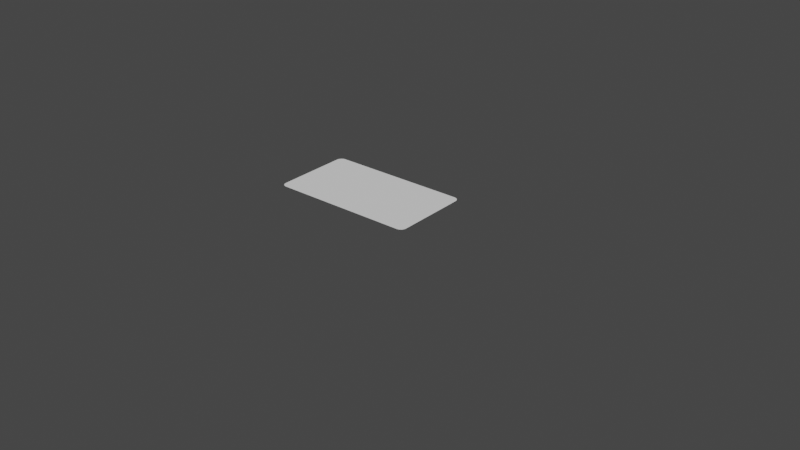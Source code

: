 # Source: panel-anim-2.blend  (saved by Blender 3.4.6; exported with 4.5.12 LTS)
import bpy
from mathutils import Matrix  # noqa: F401  (used for matrix-valued properties, if any)

bpy.ops.wm.read_factory_settings(use_empty=True)
scene = bpy.context.scene
scene.name = 'Scene'

# ---- collections
col_collection = bpy.data.collections.new('Collection'); scene.collection.children.link(col_collection)
col_collection_2 = bpy.data.collections.new('Collection 2'); scene.collection.children.link(col_collection_2)

# ---- world
world_world = bpy.data.worlds.new('World'); scene.world = world_world
world_world.use_nodes = True; world_world.node_tree.nodes.clear()
_N = world_world.node_tree.nodes; _L = world_world.node_tree.links
n0 = _N.new('ShaderNodeOutputWorld'); n0.name = 'World Output'; n0.location = (300, 300)
n1 = _N.new('ShaderNodeBackground'); n1.name = 'Background'; n1.location = (10, 300)
n1.inputs[0].default_value = (0.05088, 0.05088, 0.05088, 1.0)
_L.new(n1.outputs[0], n0.inputs[0])
n0.is_active_output = True
world_world.color = (0.05088, 0.05088, 0.05088)
world_world.use_sun_shadow = False
world_world.sun_shadow_jitter_overblur = 0.0
world_world.light_settings.distance = 1.0

# ---- meshes
me_plane_007 = bpy.data.meshes.new('Plane.007')
me_plane_007.from_pydata([(-0.8, 0.3682, 0.0), (-0.8, 0.2864, 0.0), (-0.8, 0.2045, 0.0), (-0.8, 0.1227, 0.0), (-0.8, 0.04091, 0.0), (-0.8, -0.04091, 0.0), (-0.8, -0.1227, 0.0), (-0.8, -0.2045, 0.0), (-0.8, -0.2864, 0.0), (-0.8, -0.3682, 0.0), (-0.6545, -0.45, 0.0), (-0.5091, -0.45, 0.0), (-0.3636, -0.45, 0.0), (-0.2182, -0.45, 0.0), (-0.07273, -0.45, 0.0), (0.07273, -0.45, 0.0), (0.2182, -0.45, 0.0), (0.3636, -0.45, 0.0), (0.5091, -0.45, 0.0), (0.6545, -0.45, 0.0), (0.8, -0.3682, 0.0), (0.8, -0.2864, 0.0), (0.8, -0.2045, 0.0), (0.8, -0.1227, 0.0), (0.8, -0.04091, 0.0), (0.8, 0.04091, 0.0), (0.8, 0.1227, 0.0), (0.8, 0.2045, 0.0), (0.8, 0.2864, 0.0), (0.8, 0.3682, 0.0), (0.6545, 0.45, 0.0), (0.5091, 0.45, 0.0), (0.3636, 0.45, 0.0), (0.2182, 0.45, 0.0), (0.07273, 0.45, 0.0), (-0.07273, 0.45, 0.0), (-0.2182, 0.45, 0.0), (-0.3636, 0.45, 0.0), (-0.5091, 0.45, 0.0), (-0.6545, 0.45, 0.0), (-0.6545, -0.3682, 0.0), (-0.6545, -0.2864, 0.0), (-0.6545, -0.2045, 0.0), (-0.6545, -0.1227, 0.0), (-0.6545, -0.04091, 0.0), (-0.6545, 0.04091, 0.0), (-0.6545, 0.1227, 0.0), (-0.6545, 0.2045, 0.0), (-0.6545, 0.2864, 0.0), (-0.6545, 0.3682, 0.0), (-0.5091, -0.3682, 0.0), (-0.5091, -0.2864, 0.0), (-0.5091, -0.2045, 0.0), (-0.5091, -0.1227, 0.0), (-0.5091, -0.04091, 0.0), (-0.5091, 0.04091, 0.0), (-0.5091, 0.1227, 0.0), (-0.5091, 0.2045, 0.0), (-0.5091, 0.2864, 0.0), (-0.5091, 0.3682, 0.0), (-0.3636, -0.3682, 0.0), (-0.3636, -0.2864, 0.0), (-0.3636, -0.2045, 0.0), (-0.3636, -0.1227, 0.0), (-0.3636, -0.04091, 0.0), (-0.3636, 0.04091, 0.0), (-0.3636, 0.1227, 0.0), (-0.3636, 0.2045, 0.0), (-0.3636, 0.2864, 0.0), (-0.3636, 0.3682, 0.0), (-0.2182, -0.3682, 0.0), (-0.2182, -0.2864, 0.0), (-0.2182, -0.2045, 0.0), (-0.2182, -0.1227, 0.0), (-0.2182, -0.04091, 0.0), (-0.2182, 0.04091, 0.0), (-0.2182, 0.1227, 0.0), (-0.2182, 0.2045, 0.0), (-0.2182, 0.2864, 0.0), (-0.2182, 0.3682, 0.0), (-0.07273, -0.3682, 0.0), (-0.07273, -0.2864, 0.0), (-0.07273, -0.2045, 0.0), (-0.07273, -0.1227, 0.0), (-0.07273, -0.04091, 0.0), (-0.07273, 0.04091, 0.0), (-0.07273, 0.1227, 0.0), (-0.07273, 0.2045, 0.0), (-0.07273, 0.2864, 0.0), (-0.07273, 0.3682, 0.0), (0.07273, -0.3682, 0.0), (0.07273, -0.2864, 0.0), (0.07273, -0.2045, 0.0), (0.07273, -0.1227, 0.0), (0.07273, -0.04091, 0.0), (0.07273, 0.04091, 0.0), (0.07273, 0.1227, 0.0), (0.07273, 0.2045, 0.0), (0.07273, 0.2864, 0.0), (0.07273, 0.3682, 0.0), (0.2182, -0.3682, 0.0), (0.2182, -0.2864, 0.0), (0.2182, -0.2045, 0.0), (0.2182, -0.1227, 0.0), (0.2182, -0.04091, 0.0), (0.2182, 0.04091, 0.0), (0.2182, 0.1227, 0.0), (0.2182, 0.2045, 0.0), (0.2182, 0.2864, 0.0), (0.2182, 0.3682, 0.0), (0.3636, -0.3682, 0.0), (0.3636, -0.2864, 0.0), (0.3636, -0.2045, 0.0), (0.3636, -0.1227, 0.0), (0.3636, -0.04091, 0.0), (0.3636, 0.04091, 0.0), (0.3636, 0.1227, 0.0), (0.3636, 0.2045, 0.0), (0.3636, 0.2864, 0.0), (0.3636, 0.3682, 0.0), (0.5091, -0.3682, 0.0), (0.5091, -0.2864, 0.0), (0.5091, -0.2045, 0.0), (0.5091, -0.1227, 0.0), (0.5091, -0.04091, 0.0), (0.5091, 0.04091, 0.0), (0.5091, 0.1227, 0.0), (0.5091, 0.2045, 0.0), (0.5091, 0.2864, 0.0), (0.5091, 0.3682, 0.0), (0.6545, -0.3682, 0.0), (0.6545, -0.2864, 0.0), (0.6545, -0.2045, 0.0), (0.6545, -0.1227, 0.0), (0.6545, -0.04091, 0.0), (0.6545, 0.04091, 0.0), (0.6545, 0.1227, 0.0), (0.6545, 0.2045, 0.0), (0.6545, 0.2864, 0.0), (0.6545, 0.3682, 0.0), (-0.7357, -0.45, 0.0), (-0.8, -0.3857, 0.0), (-0.7458, -0.4492, 0.0), (-0.7556, -0.4469, 0.0), (-0.7649, -0.443, 0.0), (-0.7735, -0.4377, 0.0), (-0.7812, -0.4312, 0.0), (-0.7877, -0.4235, 0.0), (-0.793, -0.4149, 0.0), (-0.7969, -0.4056, 0.0), (-0.7992, -0.3958, 0.0), (0.8, -0.3857, 0.0), (0.7357, -0.45, 0.0), (0.7992, -0.3958, 0.0), (0.7969, -0.4056, 0.0), (0.793, -0.4149, 0.0), (0.7877, -0.4235, 0.0), (0.7812, -0.4312, 0.0), (0.7735, -0.4377, 0.0), (0.7649, -0.443, 0.0), (0.7556, -0.4469, 0.0), (0.7458, -0.4492, 0.0), (-0.8, 0.3857, 0.0), (-0.7357, 0.45, 0.0), (-0.7992, 0.3958, 0.0), (-0.7969, 0.4056, 0.0), (-0.793, 0.4149, 0.0), (-0.7877, 0.4235, 0.0), (-0.7812, 0.4312, 0.0), (-0.7735, 0.4377, 0.0), (-0.7649, 0.443, 0.0), (-0.7556, 0.4469, 0.0), (-0.7458, 0.4492, 0.0), (0.7357, 0.45, 0.0), (0.8, 0.3857, 0.0), (0.7458, 0.4492, 0.0), (0.7556, 0.4469, 0.0), (0.7649, 0.443, 0.0), (0.7735, 0.4377, 0.0), (0.7812, 0.4312, 0.0), (0.7877, 0.4235, 0.0), (0.793, 0.4149, 0.0), (0.7969, 0.4056, 0.0), (0.7992, 0.3958, 0.0)], [], [(139, 29, 174, 183, 182, 181, 180, 179, 178, 177, 176, 175, 173, 30), (49, 59, 38, 39), (59, 69, 37, 38), (69, 79, 36, 37), (79, 89, 35, 36), (89, 99, 34, 35), (99, 109, 33, 34), (109, 119, 32, 33), (119, 129, 31, 32), (129, 139, 30, 31), (19, 152, 161, 160, 159, 158, 157, 156, 155, 154, 153, 151, 20, 130), (9, 40, 41, 8), (8, 41, 42, 7), (7, 42, 43, 6), (6, 43, 44, 5), (5, 44, 45, 4), (4, 45, 46, 3), (3, 46, 47, 2), (2, 47, 48, 1), (1, 48, 49, 0), (10, 11, 50, 40), (40, 50, 51, 41), (41, 51, 52, 42), (42, 52, 53, 43), (43, 53, 54, 44), (44, 54, 55, 45), (45, 55, 56, 46), (46, 56, 57, 47), (47, 57, 58, 48), (48, 58, 59, 49), (11, 12, 60, 50), (50, 60, 61, 51), (51, 61, 62, 52), (52, 62, 63, 53), (53, 63, 64, 54), (54, 64, 65, 55), (55, 65, 66, 56), (56, 66, 67, 57), (57, 67, 68, 58), (58, 68, 69, 59), (12, 13, 70, 60), (60, 70, 71, 61), (61, 71, 72, 62), (62, 72, 73, 63), (63, 73, 74, 64), (64, 74, 75, 65), (65, 75, 76, 66), (66, 76, 77, 67), (67, 77, 78, 68), (68, 78, 79, 69), (13, 14, 80, 70), (70, 80, 81, 71), (71, 81, 82, 72), (72, 82, 83, 73), (73, 83, 84, 74), (74, 84, 85, 75), (75, 85, 86, 76), (76, 86, 87, 77), (77, 87, 88, 78), (78, 88, 89, 79), (14, 15, 90, 80), (80, 90, 91, 81), (81, 91, 92, 82), (82, 92, 93, 83), (83, 93, 94, 84), (84, 94, 95, 85), (85, 95, 96, 86), (86, 96, 97, 87), (87, 97, 98, 88), (88, 98, 99, 89), (15, 16, 100, 90), (90, 100, 101, 91), (91, 101, 102, 92), (92, 102, 103, 93), (93, 103, 104, 94), (94, 104, 105, 95), (95, 105, 106, 96), (96, 106, 107, 97), (97, 107, 108, 98), (98, 108, 109, 99), (16, 17, 110, 100), (100, 110, 111, 101), (101, 111, 112, 102), (102, 112, 113, 103), (103, 113, 114, 104), (104, 114, 115, 105), (105, 115, 116, 106), (106, 116, 117, 107), (107, 117, 118, 108), (108, 118, 119, 109), (17, 18, 120, 110), (110, 120, 121, 111), (111, 121, 122, 112), (112, 122, 123, 113), (113, 123, 124, 114), (114, 124, 125, 115), (115, 125, 126, 116), (116, 126, 127, 117), (117, 127, 128, 118), (118, 128, 129, 119), (18, 19, 130, 120), (120, 130, 131, 121), (121, 131, 132, 122), (122, 132, 133, 123), (123, 133, 134, 124), (124, 134, 135, 125), (125, 135, 136, 126), (126, 136, 137, 127), (127, 137, 138, 128), (128, 138, 139, 129), (0, 49, 39, 163, 172, 171, 170, 169, 168, 167, 166, 165, 164, 162), (130, 20, 21, 131), (131, 21, 22, 132), (132, 22, 23, 133), (133, 23, 24, 134), (134, 24, 25, 135), (135, 25, 26, 136), (136, 26, 27, 137), (137, 27, 28, 138), (138, 28, 29, 139), (141, 150, 149, 148, 147, 146, 145, 144, 143, 142, 140, 10, 40, 9)])
_uv = me_plane_007.uv_layers.new(name='UVMap')
_uv.uv.foreach_set('vector', [0.9091, 0.9091, 1.0, 0.9091, 1.0, 0.9286, 0.9995, 0.9397, 0.998, 0.9506, 0.9956, 0.961, 0.9923, 0.9706, 0.9882, 0.9791, 0.9834, 0.9864, 0.9781, 0.9922, 0.9722, 0.9965, 0.9661, 0.9991, 0.9598, 1.0, 0.9091, 1.0, 0.09091, 0.9091, 0.1818, 0.9091, 0.1818, 1.0, 0.09091, 1.0, 0.1818, 0.9091, 0.2727, 0.9091, 0.2727, 1.0, 0.1818, 1.0, 0.2727, 0.9091, 0.3636, 0.9091, 0.3636, 1.0, 0.2727, 1.0, 0.3636, 0.9091, 0.4545, 0.9091, 0.4545, 1.0, 0.3636, 1.0, 0.4545, 0.9091, 0.5455, 0.9091, 0.5455, 1.0, 0.4545, 1.0, 0.5455, 0.9091, 0.6364, 0.9091, 0.6364, 1.0, 0.5455, 1.0, 0.6364, 0.9091, 0.7273, 0.9091, 0.7273, 1.0, 0.6364, 1.0, 0.7273, 0.9091, 0.8182, 0.9091, 0.8182, 1.0, 0.7273, 1.0, 0.8182, 0.9091, 0.9091, 0.9091, 0.9091, 1.0, 0.8182, 1.0, 0.9091, 0.0, 0.9598, 0.0, 0.9661, 0.0008794, 0.9722, 0.003496, 0.9781, 0.007785, 0.9834, 0.01364, 0.9882, 0.02092, 0.9923, 0.02944, 0.9956, 0.039, 0.998, 0.04935, 0.9995, 0.06025, 1.0, 0.07142, 1.0, 0.09091, 0.9091, 0.09091, 0.0, 0.09091, 0.09091, 0.09091, 0.09091, 0.1818, 0.0, 0.1818, 0.0, 0.1818, 0.09091, 0.1818, 0.09091, 0.2727, 0.0, 0.2727, 0.0, 0.2727, 0.09091, 0.2727, 0.09091, 0.3636, 0.0, 0.3636, 0.0, 0.3636, 0.09091, 0.3636, 0.09091, 0.4545, 0.0, 0.4545, 0.0, 0.4545, 0.09091, 0.4545, 0.09091, 0.5455, 0.0, 0.5455, 0.0, 0.5455, 0.09091, 0.5455, 0.09091, 0.6364, 0.0, 0.6364, 0.0, 0.6364, 0.09091, 0.6364, 0.09091, 0.7273, 0.0, 0.7273, 0.0, 0.7273, 0.09091, 0.7273, 0.09091, 0.8182, 0.0, 0.8182, 0.0, 0.8182, 0.09091, 0.8182, 0.09091, 0.9091, 0.0, 0.9091, 0.09091, 0.0, 0.1818, 0.0, 0.1818, 0.09091, 0.09091, 0.09091, 0.09091, 0.09091, 0.1818, 0.09091, 0.1818, 0.1818, 0.09091, 0.1818, 0.09091, 0.1818, 0.1818, 0.1818, 0.1818, 0.2727, 0.09091, 0.2727, 0.09091, 0.2727, 0.1818, 0.2727, 0.1818, 0.3636, 0.09091, 0.3636, 0.09091, 0.3636, 0.1818, 0.3636, 0.1818, 0.4545, 0.09091, 0.4545, 0.09091, 0.4545, 0.1818, 0.4545, 0.1818, 0.5455, 0.09091, 0.5455, 0.09091, 0.5455, 0.1818, 0.5455, 0.1818, 0.6364, 0.09091, 0.6364, 0.09091, 0.6364, 0.1818, 0.6364, 0.1818, 0.7273, 0.09091, 0.7273, 0.09091, 0.7273, 0.1818, 0.7273, 0.1818, 0.8182, 0.09091, 0.8182, 0.09091, 0.8182, 0.1818, 0.8182, 0.1818, 0.9091, 0.09091, 0.9091, 0.1818, 0.0, 0.2727, 0.0, 0.2727, 0.09091, 0.1818, 0.09091, 0.1818, 0.09091, 0.2727, 0.09091, 0.2727, 0.1818, 0.1818, 0.1818, 0.1818, 0.1818, 0.2727, 0.1818, 0.2727, 0.2727, 0.1818, 0.2727, 0.1818, 0.2727, 0.2727, 0.2727, 0.2727, 0.3636, 0.1818, 0.3636, 0.1818, 0.3636, 0.2727, 0.3636, 0.2727, 0.4545, 0.1818, 0.4545, 0.1818, 0.4545, 0.2727, 0.4545, 0.2727, 0.5455, 0.1818, 0.5455, 0.1818, 0.5455, 0.2727, 0.5455, 0.2727, 0.6364, 0.1818, 0.6364, 0.1818, 0.6364, 0.2727, 0.6364, 0.2727, 0.7273, 0.1818, 0.7273, 0.1818, 0.7273, 0.2727, 0.7273, 0.2727, 0.8182, 0.1818, 0.8182, 0.1818, 0.8182, 0.2727, 0.8182, 0.2727, 0.9091, 0.1818, 0.9091, 0.2727, 0.0, 0.3636, 0.0, 0.3636, 0.09091, 0.2727, 0.09091, 0.2727, 0.09091, 0.3636, 0.09091, 0.3636, 0.1818, 0.2727, 0.1818, 0.2727, 0.1818, 0.3636, 0.1818, 0.3636, 0.2727, 0.2727, 0.2727, 0.2727, 0.2727, 0.3636, 0.2727, 0.3636, 0.3636, 0.2727, 0.3636, 0.2727, 0.3636, 0.3636, 0.3636, 0.3636, 0.4545, 0.2727, 0.4545, 0.2727, 0.4545, 0.3636, 0.4545, 0.3636, 0.5455, 0.2727, 0.5455, 0.2727, 0.5455, 0.3636, 0.5455, 0.3636, 0.6364, 0.2727, 0.6364, 0.2727, 0.6364, 0.3636, 0.6364, 0.3636, 0.7273, 0.2727, 0.7273, 0.2727, 0.7273, 0.3636, 0.7273, 0.3636, 0.8182, 0.2727, 0.8182, 0.2727, 0.8182, 0.3636, 0.8182, 0.3636, 0.9091, 0.2727, 0.9091, 0.3636, 0.0, 0.4545, 0.0, 0.4545, 0.09091, 0.3636, 0.09091, 0.3636, 0.09091, 0.4545, 0.09091, 0.4545, 0.1818, 0.3636, 0.1818, 0.3636, 0.1818, 0.4545, 0.1818, 0.4545, 0.2727, 0.3636, 0.2727, 0.3636, 0.2727, 0.4545, 0.2727, 0.4545, 0.3636, 0.3636, 0.3636, 0.3636, 0.3636, 0.4545, 0.3636, 0.4545, 0.4545, 0.3636, 0.4545, 0.3636, 0.4545, 0.4545, 0.4545, 0.4545, 0.5455, 0.3636, 0.5455, 0.3636, 0.5455, 0.4545, 0.5455, 0.4545, 0.6364, 0.3636, 0.6364, 0.3636, 0.6364, 0.4545, 0.6364, 0.4545, 0.7273, 0.3636, 0.7273, 0.3636, 0.7273, 0.4545, 0.7273, 0.4545, 0.8182, 0.3636, 0.8182, 0.3636, 0.8182, 0.4545, 0.8182, 0.4545, 0.9091, 0.3636, 0.9091, 0.4545, 0.0, 0.5455, 0.0, 0.5455, 0.09091, 0.4545, 0.09091, 0.4545, 0.09091, 0.5455, 0.09091, 0.5455, 0.1818, 0.4545, 0.1818, 0.4545, 0.1818, 0.5455, 0.1818, 0.5455, 0.2727, 0.4545, 0.2727, 0.4545, 0.2727, 0.5455, 0.2727, 0.5455, 0.3636, 0.4545, 0.3636, 0.4545, 0.3636, 0.5455, 0.3636, 0.5455, 0.4545, 0.4545, 0.4545, 0.4545, 0.4545, 0.5455, 0.4545, 0.5455, 0.5455, 0.4545, 0.5455, 0.4545, 0.5455, 0.5455, 0.5455, 0.5455, 0.6364, 0.4545, 0.6364, 0.4545, 0.6364, 0.5455, 0.6364, 0.5455, 0.7273, 0.4545, 0.7273, 0.4545, 0.7273, 0.5455, 0.7273, 0.5455, 0.8182, 0.4545, 0.8182, 0.4545, 0.8182, 0.5455, 0.8182, 0.5455, 0.9091, 0.4545, 0.9091, 0.5455, 0.0, 0.6364, 0.0, 0.6364, 0.09091, 0.5455, 0.09091, 0.5455, 0.09091, 0.6364, 0.09091, 0.6364, 0.1818, 0.5455, 0.1818, 0.5455, 0.1818, 0.6364, 0.1818, 0.6364, 0.2727, 0.5455, 0.2727, 0.5455, 0.2727, 0.6364, 0.2727, 0.6364, 0.3636, 0.5455, 0.3636, 0.5455, 0.3636, 0.6364, 0.3636, 0.6364, 0.4545, 0.5455, 0.4545, 0.5455, 0.4545, 0.6364, 0.4545, 0.6364, 0.5455, 0.5455, 0.5455, 0.5455, 0.5455, 0.6364, 0.5455, 0.6364, 0.6364, 0.5455, 0.6364, 0.5455, 0.6364, 0.6364, 0.6364, 0.6364, 0.7273, 0.5455, 0.7273, 0.5455, 0.7273, 0.6364, 0.7273, 0.6364, 0.8182, 0.5455, 0.8182, 0.5455, 0.8182, 0.6364, 0.8182, 0.6364, 0.9091, 0.5455, 0.9091, 0.6364, 0.0, 0.7273, 0.0, 0.7273, 0.09091, 0.6364, 0.09091, 0.6364, 0.09091, 0.7273, 0.09091, 0.7273, 0.1818, 0.6364, 0.1818, 0.6364, 0.1818, 0.7273, 0.1818, 0.7273, 0.2727, 0.6364, 0.2727, 0.6364, 0.2727, 0.7273, 0.2727, 0.7273, 0.3636, 0.6364, 0.3636, 0.6364, 0.3636, 0.7273, 0.3636, 0.7273, 0.4545, 0.6364, 0.4545, 0.6364, 0.4545, 0.7273, 0.4545, 0.7273, 0.5455, 0.6364, 0.5455, 0.6364, 0.5455, 0.7273, 0.5455, 0.7273, 0.6364, 0.6364, 0.6364, 0.6364, 0.6364, 0.7273, 0.6364, 0.7273, 0.7273, 0.6364, 0.7273, 0.6364, 0.7273, 0.7273, 0.7273, 0.7273, 0.8182, 0.6364, 0.8182, 0.6364, 0.8182, 0.7273, 0.8182, 0.7273, 0.9091, 0.6364, 0.9091, 0.7273, 0.0, 0.8182, 0.0, 0.8182, 0.09091, 0.7273, 0.09091, 0.7273, 0.09091, 0.8182, 0.09091, 0.8182, 0.1818, 0.7273, 0.1818, 0.7273, 0.1818, 0.8182, 0.1818, 0.8182, 0.2727, 0.7273, 0.2727, 0.7273, 0.2727, 0.8182, 0.2727, 0.8182, 0.3636, 0.7273, 0.3636, 0.7273, 0.3636, 0.8182, 0.3636, 0.8182, 0.4545, 0.7273, 0.4545, 0.7273, 0.4545, 0.8182, 0.4545, 0.8182, 0.5455, 0.7273, 0.5455, 0.7273, 0.5455, 0.8182, 0.5455, 0.8182, 0.6364, 0.7273, 0.6364, 0.7273, 0.6364, 0.8182, 0.6364, 0.8182, 0.7273, 0.7273, 0.7273, 0.7273, 0.7273, 0.8182, 0.7273, 0.8182, 0.8182, 0.7273, 0.8182, 0.7273, 0.8182, 0.8182, 0.8182, 0.8182, 0.9091, 0.7273, 0.9091, 0.8182, 0.0, 0.9091, 0.0, 0.9091, 0.09091, 0.8182, 0.09091, 0.8182, 0.09091, 0.9091, 0.09091, 0.9091, 0.1818, 0.8182, 0.1818, 0.8182, 0.1818, 0.9091, 0.1818, 0.9091, 0.2727, 0.8182, 0.2727, 0.8182, 0.2727, 0.9091, 0.2727, 0.9091, 0.3636, 0.8182, 0.3636, 0.8182, 0.3636, 0.9091, 0.3636, 0.9091, 0.4545, 0.8182, 0.4545, 0.8182, 0.4545, 0.9091, 0.4545, 0.9091, 0.5455, 0.8182, 0.5455, 0.8182, 0.5455, 0.9091, 0.5455, 0.9091, 0.6364, 0.8182, 0.6364, 0.8182, 0.6364, 0.9091, 0.6364, 0.9091, 0.7273, 0.8182, 0.7273, 0.8182, 0.7273, 0.9091, 0.7273, 0.9091, 0.8182, 0.8182, 0.8182, 0.8182, 0.8182, 0.9091, 0.8182, 0.9091, 0.9091, 0.8182, 0.9091, 0.0, 0.9091, 0.09091, 0.9091, 0.09091, 1.0, 0.04018, 1.0, 0.03389, 0.9991, 0.02776, 0.9965, 0.02194, 0.9922, 0.01656, 0.9864, 0.01177, 0.9791, 0.007673, 0.9706, 0.004379, 0.961, 0.001966, 0.9506, 0.0004947, 0.9397, 0.0, 0.9286, 0.9091, 0.09091, 1.0, 0.09091, 1.0, 0.1818, 0.9091, 0.1818, 0.9091, 0.1818, 1.0, 0.1818, 1.0, 0.2727, 0.9091, 0.2727, 0.9091, 0.2727, 1.0, 0.2727, 1.0, 0.3636, 0.9091, 0.3636, 0.9091, 0.3636, 1.0, 0.3636, 1.0, 0.4545, 0.9091, 0.4545, 0.9091, 0.4545, 1.0, 0.4545, 1.0, 0.5455, 0.9091, 0.5455, 0.9091, 0.5455, 1.0, 0.5455, 1.0, 0.6364, 0.9091, 0.6364, 0.9091, 0.6364, 1.0, 0.6364, 1.0, 0.7273, 0.9091, 0.7273, 0.9091, 0.7273, 1.0, 0.7273, 1.0, 0.8182, 0.9091, 0.8182, 0.9091, 0.8182, 1.0, 0.8182, 1.0, 0.9091, 0.9091, 0.9091, 0.0, 0.07142, 0.0004947, 0.06025, 0.001966, 0.04935, 0.004379, 0.039, 0.007673, 0.02944, 0.01177, 0.02092, 0.01656, 0.01364, 0.02194, 0.007785, 0.02776, 0.003496, 0.03389, 0.0008794, 0.04018, 0.0, 0.09091, 0.0, 0.09091, 0.09091, 0.0, 0.09091])
me_plane_007.update()
me_plane_001 = bpy.data.meshes.new('Plane.001')
me_plane_001.from_pydata([(-0.8, 0.3682, 0.0), (-0.8, 0.2864, 0.0), (-0.8, 0.2045, 0.0), (-0.8, 0.1227, 0.0), (-0.8, 0.04091, 0.0), (-0.8, -0.04091, 0.0), (-0.8, -0.1227, 0.0), (-0.8, -0.2045, 0.0), (-0.8, -0.2864, 0.0), (-0.8, -0.3682, 0.0), (-0.6545, -0.45, 0.0), (-0.5091, -0.45, 0.0), (-0.3636, -0.45, 0.0), (-0.2182, -0.45, 0.0), (-0.07273, -0.45, 0.0), (0.07273, -0.45, 0.0), (0.2182, -0.45, 0.0), (0.3636, -0.45, 0.0), (0.5091, -0.45, 0.0), (0.6545, -0.45, 0.0), (0.8, -0.3682, 0.0), (0.8, -0.2864, 0.0), (0.8, -0.2045, 0.0), (0.8, -0.1227, 0.0), (0.8, -0.04091, 0.0), (0.8, 0.04091, 0.0), (0.8, 0.1227, 0.0), (0.8, 0.2045, 0.0), (0.8, 0.2864, 0.0), (0.8, 0.3682, 0.0), (0.6545, 0.45, 0.0), (0.5091, 0.45, 0.0), (0.3636, 0.45, 0.0), (0.2182, 0.45, 0.0), (0.07273, 0.45, 0.0), (-0.07273, 0.45, 0.0), (-0.2182, 0.45, 0.0), (-0.3636, 0.45, 0.0), (-0.5091, 0.45, 0.0), (-0.6545, 0.45, 0.0), (-0.6545, -0.3682, 0.0), (-0.6545, -0.2864, 0.0), (-0.6545, -0.2045, 0.0), (-0.6545, -0.1227, 0.0), (-0.6545, -0.04091, 0.0), (-0.6545, 0.04091, 0.0), (-0.6545, 0.1227, 0.0), (-0.6545, 0.2045, 0.0), (-0.6545, 0.2864, 0.0), (-0.6545, 0.3682, 0.0), (-0.5091, -0.3682, 0.0), (-0.5091, -0.2864, 0.0), (-0.5091, -0.2045, 0.0), (-0.5091, -0.1227, 0.0), (-0.5091, -0.04091, 0.0), (-0.5091, 0.04091, 0.0), (-0.5091, 0.1227, 0.0), (-0.5091, 0.2045, 0.0), (-0.5091, 0.2864, 0.0), (-0.5091, 0.3682, 0.0), (-0.3636, -0.3682, 0.0), (-0.3636, -0.2864, 0.0), (-0.3636, -0.2045, 0.0), (-0.3636, -0.1227, 0.0), (-0.3636, -0.04091, 0.0), (-0.3636, 0.04091, 0.0), (-0.3636, 0.1227, 0.0), (-0.3636, 0.2045, 0.0), (-0.3636, 0.2864, 0.0), (-0.3636, 0.3682, 0.0), (-0.2182, -0.3682, 0.0), (-0.2182, -0.2864, 0.0), (-0.2182, -0.2045, 0.0), (-0.2182, -0.1227, 0.0), (-0.2182, -0.04091, 0.0), (-0.2182, 0.04091, 0.0), (-0.2182, 0.1227, 0.0), (-0.2182, 0.2045, 0.0), (-0.2182, 0.2864, 0.0), (-0.2182, 0.3682, 0.0), (-0.07273, -0.3682, 0.0), (-0.07273, -0.2864, 0.0), (-0.07273, -0.2045, 0.0), (-0.07273, -0.1227, 0.0), (-0.07273, -0.04091, 0.0), (-0.07273, 0.04091, 0.0), (-0.07273, 0.1227, 0.0), (-0.07273, 0.2045, 0.0), (-0.07273, 0.2864, 0.0), (-0.07273, 0.3682, 0.0), (0.07273, -0.3682, 0.0), (0.07273, -0.2864, 0.0), (0.07273, -0.2045, 0.0), (0.07273, -0.1227, 0.0), (0.07273, -0.04091, 0.0), (0.07273, 0.04091, 0.0), (0.07273, 0.1227, 0.0), (0.07273, 0.2045, 0.0), (0.07273, 0.2864, 0.0), (0.07273, 0.3682, 0.0), (0.2182, -0.3682, 0.0), (0.2182, -0.2864, 0.0), (0.2182, -0.2045, 0.0), (0.2182, -0.1227, 0.0), (0.2182, -0.04091, 0.0), (0.2182, 0.04091, 0.0), (0.2182, 0.1227, 0.0), (0.2182, 0.2045, 0.0), (0.2182, 0.2864, 0.0), (0.2182, 0.3682, 0.0), (0.3636, -0.3682, 0.0), (0.3636, -0.2864, 0.0), (0.3636, -0.2045, 0.0), (0.3636, -0.1227, 0.0), (0.3636, -0.04091, 0.0), (0.3636, 0.04091, 0.0), (0.3636, 0.1227, 0.0), (0.3636, 0.2045, 0.0), (0.3636, 0.2864, 0.0), (0.3636, 0.3682, 0.0), (0.5091, -0.3682, 0.0), (0.5091, -0.2864, 0.0), (0.5091, -0.2045, 0.0), (0.5091, -0.1227, 0.0), (0.5091, -0.04091, 0.0), (0.5091, 0.04091, 0.0), (0.5091, 0.1227, 0.0), (0.5091, 0.2045, 0.0), (0.5091, 0.2864, 0.0), (0.5091, 0.3682, 0.0), (0.6545, -0.3682, 0.0), (0.6545, -0.2864, 0.0), (0.6545, -0.2045, 0.0), (0.6545, -0.1227, 0.0), (0.6545, -0.04091, 0.0), (0.6545, 0.04091, 0.0), (0.6545, 0.1227, 0.0), (0.6545, 0.2045, 0.0), (0.6545, 0.2864, 0.0), (0.6545, 0.3682, 0.0), (-0.7357, -0.45, 0.0), (-0.8, -0.3857, 0.0), (-0.7458, -0.4492, 0.0), (-0.7556, -0.4469, 0.0), (-0.7649, -0.443, 0.0), (-0.7735, -0.4377, 0.0), (-0.7812, -0.4312, 0.0), (-0.7877, -0.4235, 0.0), (-0.793, -0.4149, 0.0), (-0.7969, -0.4056, 0.0), (-0.7992, -0.3958, 0.0), (0.8, -0.3857, 0.0), (0.7357, -0.45, 0.0), (0.7992, -0.3958, 0.0), (0.7969, -0.4056, 0.0), (0.793, -0.4149, 0.0), (0.7877, -0.4235, 0.0), (0.7812, -0.4312, 0.0), (0.7735, -0.4377, 0.0), (0.7649, -0.443, 0.0), (0.7556, -0.4469, 0.0), (0.7458, -0.4492, 0.0), (-0.8, 0.3857, 0.0), (-0.7357, 0.45, 0.0), (-0.7992, 0.3958, 0.0), (-0.7969, 0.4056, 0.0), (-0.793, 0.4149, 0.0), (-0.7877, 0.4235, 0.0), (-0.7812, 0.4312, 0.0), (-0.7735, 0.4377, 0.0), (-0.7649, 0.443, 0.0), (-0.7556, 0.4469, 0.0), (-0.7458, 0.4492, 0.0), (0.7357, 0.45, 0.0), (0.8, 0.3857, 0.0), (0.7458, 0.4492, 0.0), (0.7556, 0.4469, 0.0), (0.7649, 0.443, 0.0), (0.7735, 0.4377, 0.0), (0.7812, 0.4312, 0.0), (0.7877, 0.4235, 0.0), (0.793, 0.4149, 0.0), (0.7969, 0.4056, 0.0), (0.7992, 0.3958, 0.0)], [], [(139, 29, 174, 183, 182, 181, 180, 179, 178, 177, 176, 175, 173, 30), (49, 59, 38, 39), (59, 69, 37, 38), (69, 79, 36, 37), (79, 89, 35, 36), (89, 99, 34, 35), (99, 109, 33, 34), (109, 119, 32, 33), (119, 129, 31, 32), (129, 139, 30, 31), (19, 152, 161, 160, 159, 158, 157, 156, 155, 154, 153, 151, 20, 130), (9, 40, 41, 8), (8, 41, 42, 7), (7, 42, 43, 6), (6, 43, 44, 5), (5, 44, 45, 4), (4, 45, 46, 3), (3, 46, 47, 2), (2, 47, 48, 1), (1, 48, 49, 0), (10, 11, 50, 40), (40, 50, 51, 41), (41, 51, 52, 42), (42, 52, 53, 43), (43, 53, 54, 44), (44, 54, 55, 45), (45, 55, 56, 46), (46, 56, 57, 47), (47, 57, 58, 48), (48, 58, 59, 49), (11, 12, 60, 50), (50, 60, 61, 51), (51, 61, 62, 52), (52, 62, 63, 53), (53, 63, 64, 54), (54, 64, 65, 55), (55, 65, 66, 56), (56, 66, 67, 57), (57, 67, 68, 58), (58, 68, 69, 59), (12, 13, 70, 60), (60, 70, 71, 61), (61, 71, 72, 62), (62, 72, 73, 63), (63, 73, 74, 64), (64, 74, 75, 65), (65, 75, 76, 66), (66, 76, 77, 67), (67, 77, 78, 68), (68, 78, 79, 69), (13, 14, 80, 70), (70, 80, 81, 71), (71, 81, 82, 72), (72, 82, 83, 73), (73, 83, 84, 74), (74, 84, 85, 75), (75, 85, 86, 76), (76, 86, 87, 77), (77, 87, 88, 78), (78, 88, 89, 79), (14, 15, 90, 80), (80, 90, 91, 81), (81, 91, 92, 82), (82, 92, 93, 83), (83, 93, 94, 84), (84, 94, 95, 85), (85, 95, 96, 86), (86, 96, 97, 87), (87, 97, 98, 88), (88, 98, 99, 89), (15, 16, 100, 90), (90, 100, 101, 91), (91, 101, 102, 92), (92, 102, 103, 93), (93, 103, 104, 94), (94, 104, 105, 95), (95, 105, 106, 96), (96, 106, 107, 97), (97, 107, 108, 98), (98, 108, 109, 99), (16, 17, 110, 100), (100, 110, 111, 101), (101, 111, 112, 102), (102, 112, 113, 103), (103, 113, 114, 104), (104, 114, 115, 105), (105, 115, 116, 106), (106, 116, 117, 107), (107, 117, 118, 108), (108, 118, 119, 109), (17, 18, 120, 110), (110, 120, 121, 111), (111, 121, 122, 112), (112, 122, 123, 113), (113, 123, 124, 114), (114, 124, 125, 115), (115, 125, 126, 116), (116, 126, 127, 117), (117, 127, 128, 118), (118, 128, 129, 119), (18, 19, 130, 120), (120, 130, 131, 121), (121, 131, 132, 122), (122, 132, 133, 123), (123, 133, 134, 124), (124, 134, 135, 125), (125, 135, 136, 126), (126, 136, 137, 127), (127, 137, 138, 128), (128, 138, 139, 129), (0, 49, 39, 163, 172, 171, 170, 169, 168, 167, 166, 165, 164, 162), (130, 20, 21, 131), (131, 21, 22, 132), (132, 22, 23, 133), (133, 23, 24, 134), (134, 24, 25, 135), (135, 25, 26, 136), (136, 26, 27, 137), (137, 27, 28, 138), (138, 28, 29, 139), (141, 150, 149, 148, 147, 146, 145, 144, 143, 142, 140, 10, 40, 9)])
_uv = me_plane_001.uv_layers.new(name='UVMap')
_uv.uv.foreach_set('vector', [0.9091, 0.9091, 1.0, 0.9091, 1.0, 0.9286, 0.9995, 0.9397, 0.998, 0.9506, 0.9956, 0.961, 0.9923, 0.9706, 0.9882, 0.9791, 0.9834, 0.9864, 0.9781, 0.9922, 0.9722, 0.9965, 0.9661, 0.9991, 0.9598, 1.0, 0.9091, 1.0, 0.09091, 0.9091, 0.1818, 0.9091, 0.1818, 1.0, 0.09091, 1.0, 0.1818, 0.9091, 0.2727, 0.9091, 0.2727, 1.0, 0.1818, 1.0, 0.2727, 0.9091, 0.3636, 0.9091, 0.3636, 1.0, 0.2727, 1.0, 0.3636, 0.9091, 0.4545, 0.9091, 0.4545, 1.0, 0.3636, 1.0, 0.4545, 0.9091, 0.5455, 0.9091, 0.5455, 1.0, 0.4545, 1.0, 0.5455, 0.9091, 0.6364, 0.9091, 0.6364, 1.0, 0.5455, 1.0, 0.6364, 0.9091, 0.7273, 0.9091, 0.7273, 1.0, 0.6364, 1.0, 0.7273, 0.9091, 0.8182, 0.9091, 0.8182, 1.0, 0.7273, 1.0, 0.8182, 0.9091, 0.9091, 0.9091, 0.9091, 1.0, 0.8182, 1.0, 0.9091, 0.0, 0.9598, 0.0, 0.9661, 0.0008794, 0.9722, 0.003496, 0.9781, 0.007785, 0.9834, 0.01364, 0.9882, 0.02092, 0.9923, 0.02944, 0.9956, 0.039, 0.998, 0.04935, 0.9995, 0.06025, 1.0, 0.07142, 1.0, 0.09091, 0.9091, 0.09091, 0.0, 0.09091, 0.09091, 0.09091, 0.09091, 0.1818, 0.0, 0.1818, 0.0, 0.1818, 0.09091, 0.1818, 0.09091, 0.2727, 0.0, 0.2727, 0.0, 0.2727, 0.09091, 0.2727, 0.09091, 0.3636, 0.0, 0.3636, 0.0, 0.3636, 0.09091, 0.3636, 0.09091, 0.4545, 0.0, 0.4545, 0.0, 0.4545, 0.09091, 0.4545, 0.09091, 0.5455, 0.0, 0.5455, 0.0, 0.5455, 0.09091, 0.5455, 0.09091, 0.6364, 0.0, 0.6364, 0.0, 0.6364, 0.09091, 0.6364, 0.09091, 0.7273, 0.0, 0.7273, 0.0, 0.7273, 0.09091, 0.7273, 0.09091, 0.8182, 0.0, 0.8182, 0.0, 0.8182, 0.09091, 0.8182, 0.09091, 0.9091, 0.0, 0.9091, 0.09091, 0.0, 0.1818, 0.0, 0.1818, 0.09091, 0.09091, 0.09091, 0.09091, 0.09091, 0.1818, 0.09091, 0.1818, 0.1818, 0.09091, 0.1818, 0.09091, 0.1818, 0.1818, 0.1818, 0.1818, 0.2727, 0.09091, 0.2727, 0.09091, 0.2727, 0.1818, 0.2727, 0.1818, 0.3636, 0.09091, 0.3636, 0.09091, 0.3636, 0.1818, 0.3636, 0.1818, 0.4545, 0.09091, 0.4545, 0.09091, 0.4545, 0.1818, 0.4545, 0.1818, 0.5455, 0.09091, 0.5455, 0.09091, 0.5455, 0.1818, 0.5455, 0.1818, 0.6364, 0.09091, 0.6364, 0.09091, 0.6364, 0.1818, 0.6364, 0.1818, 0.7273, 0.09091, 0.7273, 0.09091, 0.7273, 0.1818, 0.7273, 0.1818, 0.8182, 0.09091, 0.8182, 0.09091, 0.8182, 0.1818, 0.8182, 0.1818, 0.9091, 0.09091, 0.9091, 0.1818, 0.0, 0.2727, 0.0, 0.2727, 0.09091, 0.1818, 0.09091, 0.1818, 0.09091, 0.2727, 0.09091, 0.2727, 0.1818, 0.1818, 0.1818, 0.1818, 0.1818, 0.2727, 0.1818, 0.2727, 0.2727, 0.1818, 0.2727, 0.1818, 0.2727, 0.2727, 0.2727, 0.2727, 0.3636, 0.1818, 0.3636, 0.1818, 0.3636, 0.2727, 0.3636, 0.2727, 0.4545, 0.1818, 0.4545, 0.1818, 0.4545, 0.2727, 0.4545, 0.2727, 0.5455, 0.1818, 0.5455, 0.1818, 0.5455, 0.2727, 0.5455, 0.2727, 0.6364, 0.1818, 0.6364, 0.1818, 0.6364, 0.2727, 0.6364, 0.2727, 0.7273, 0.1818, 0.7273, 0.1818, 0.7273, 0.2727, 0.7273, 0.2727, 0.8182, 0.1818, 0.8182, 0.1818, 0.8182, 0.2727, 0.8182, 0.2727, 0.9091, 0.1818, 0.9091, 0.2727, 0.0, 0.3636, 0.0, 0.3636, 0.09091, 0.2727, 0.09091, 0.2727, 0.09091, 0.3636, 0.09091, 0.3636, 0.1818, 0.2727, 0.1818, 0.2727, 0.1818, 0.3636, 0.1818, 0.3636, 0.2727, 0.2727, 0.2727, 0.2727, 0.2727, 0.3636, 0.2727, 0.3636, 0.3636, 0.2727, 0.3636, 0.2727, 0.3636, 0.3636, 0.3636, 0.3636, 0.4545, 0.2727, 0.4545, 0.2727, 0.4545, 0.3636, 0.4545, 0.3636, 0.5455, 0.2727, 0.5455, 0.2727, 0.5455, 0.3636, 0.5455, 0.3636, 0.6364, 0.2727, 0.6364, 0.2727, 0.6364, 0.3636, 0.6364, 0.3636, 0.7273, 0.2727, 0.7273, 0.2727, 0.7273, 0.3636, 0.7273, 0.3636, 0.8182, 0.2727, 0.8182, 0.2727, 0.8182, 0.3636, 0.8182, 0.3636, 0.9091, 0.2727, 0.9091, 0.3636, 0.0, 0.4545, 0.0, 0.4545, 0.09091, 0.3636, 0.09091, 0.3636, 0.09091, 0.4545, 0.09091, 0.4545, 0.1818, 0.3636, 0.1818, 0.3636, 0.1818, 0.4545, 0.1818, 0.4545, 0.2727, 0.3636, 0.2727, 0.3636, 0.2727, 0.4545, 0.2727, 0.4545, 0.3636, 0.3636, 0.3636, 0.3636, 0.3636, 0.4545, 0.3636, 0.4545, 0.4545, 0.3636, 0.4545, 0.3636, 0.4545, 0.4545, 0.4545, 0.4545, 0.5455, 0.3636, 0.5455, 0.3636, 0.5455, 0.4545, 0.5455, 0.4545, 0.6364, 0.3636, 0.6364, 0.3636, 0.6364, 0.4545, 0.6364, 0.4545, 0.7273, 0.3636, 0.7273, 0.3636, 0.7273, 0.4545, 0.7273, 0.4545, 0.8182, 0.3636, 0.8182, 0.3636, 0.8182, 0.4545, 0.8182, 0.4545, 0.9091, 0.3636, 0.9091, 0.4545, 0.0, 0.5455, 0.0, 0.5455, 0.09091, 0.4545, 0.09091, 0.4545, 0.09091, 0.5455, 0.09091, 0.5455, 0.1818, 0.4545, 0.1818, 0.4545, 0.1818, 0.5455, 0.1818, 0.5455, 0.2727, 0.4545, 0.2727, 0.4545, 0.2727, 0.5455, 0.2727, 0.5455, 0.3636, 0.4545, 0.3636, 0.4545, 0.3636, 0.5455, 0.3636, 0.5455, 0.4545, 0.4545, 0.4545, 0.4545, 0.4545, 0.5455, 0.4545, 0.5455, 0.5455, 0.4545, 0.5455, 0.4545, 0.5455, 0.5455, 0.5455, 0.5455, 0.6364, 0.4545, 0.6364, 0.4545, 0.6364, 0.5455, 0.6364, 0.5455, 0.7273, 0.4545, 0.7273, 0.4545, 0.7273, 0.5455, 0.7273, 0.5455, 0.8182, 0.4545, 0.8182, 0.4545, 0.8182, 0.5455, 0.8182, 0.5455, 0.9091, 0.4545, 0.9091, 0.5455, 0.0, 0.6364, 0.0, 0.6364, 0.09091, 0.5455, 0.09091, 0.5455, 0.09091, 0.6364, 0.09091, 0.6364, 0.1818, 0.5455, 0.1818, 0.5455, 0.1818, 0.6364, 0.1818, 0.6364, 0.2727, 0.5455, 0.2727, 0.5455, 0.2727, 0.6364, 0.2727, 0.6364, 0.3636, 0.5455, 0.3636, 0.5455, 0.3636, 0.6364, 0.3636, 0.6364, 0.4545, 0.5455, 0.4545, 0.5455, 0.4545, 0.6364, 0.4545, 0.6364, 0.5455, 0.5455, 0.5455, 0.5455, 0.5455, 0.6364, 0.5455, 0.6364, 0.6364, 0.5455, 0.6364, 0.5455, 0.6364, 0.6364, 0.6364, 0.6364, 0.7273, 0.5455, 0.7273, 0.5455, 0.7273, 0.6364, 0.7273, 0.6364, 0.8182, 0.5455, 0.8182, 0.5455, 0.8182, 0.6364, 0.8182, 0.6364, 0.9091, 0.5455, 0.9091, 0.6364, 0.0, 0.7273, 0.0, 0.7273, 0.09091, 0.6364, 0.09091, 0.6364, 0.09091, 0.7273, 0.09091, 0.7273, 0.1818, 0.6364, 0.1818, 0.6364, 0.1818, 0.7273, 0.1818, 0.7273, 0.2727, 0.6364, 0.2727, 0.6364, 0.2727, 0.7273, 0.2727, 0.7273, 0.3636, 0.6364, 0.3636, 0.6364, 0.3636, 0.7273, 0.3636, 0.7273, 0.4545, 0.6364, 0.4545, 0.6364, 0.4545, 0.7273, 0.4545, 0.7273, 0.5455, 0.6364, 0.5455, 0.6364, 0.5455, 0.7273, 0.5455, 0.7273, 0.6364, 0.6364, 0.6364, 0.6364, 0.6364, 0.7273, 0.6364, 0.7273, 0.7273, 0.6364, 0.7273, 0.6364, 0.7273, 0.7273, 0.7273, 0.7273, 0.8182, 0.6364, 0.8182, 0.6364, 0.8182, 0.7273, 0.8182, 0.7273, 0.9091, 0.6364, 0.9091, 0.7273, 0.0, 0.8182, 0.0, 0.8182, 0.09091, 0.7273, 0.09091, 0.7273, 0.09091, 0.8182, 0.09091, 0.8182, 0.1818, 0.7273, 0.1818, 0.7273, 0.1818, 0.8182, 0.1818, 0.8182, 0.2727, 0.7273, 0.2727, 0.7273, 0.2727, 0.8182, 0.2727, 0.8182, 0.3636, 0.7273, 0.3636, 0.7273, 0.3636, 0.8182, 0.3636, 0.8182, 0.4545, 0.7273, 0.4545, 0.7273, 0.4545, 0.8182, 0.4545, 0.8182, 0.5455, 0.7273, 0.5455, 0.7273, 0.5455, 0.8182, 0.5455, 0.8182, 0.6364, 0.7273, 0.6364, 0.7273, 0.6364, 0.8182, 0.6364, 0.8182, 0.7273, 0.7273, 0.7273, 0.7273, 0.7273, 0.8182, 0.7273, 0.8182, 0.8182, 0.7273, 0.8182, 0.7273, 0.8182, 0.8182, 0.8182, 0.8182, 0.9091, 0.7273, 0.9091, 0.8182, 0.0, 0.9091, 0.0, 0.9091, 0.09091, 0.8182, 0.09091, 0.8182, 0.09091, 0.9091, 0.09091, 0.9091, 0.1818, 0.8182, 0.1818, 0.8182, 0.1818, 0.9091, 0.1818, 0.9091, 0.2727, 0.8182, 0.2727, 0.8182, 0.2727, 0.9091, 0.2727, 0.9091, 0.3636, 0.8182, 0.3636, 0.8182, 0.3636, 0.9091, 0.3636, 0.9091, 0.4545, 0.8182, 0.4545, 0.8182, 0.4545, 0.9091, 0.4545, 0.9091, 0.5455, 0.8182, 0.5455, 0.8182, 0.5455, 0.9091, 0.5455, 0.9091, 0.6364, 0.8182, 0.6364, 0.8182, 0.6364, 0.9091, 0.6364, 0.9091, 0.7273, 0.8182, 0.7273, 0.8182, 0.7273, 0.9091, 0.7273, 0.9091, 0.8182, 0.8182, 0.8182, 0.8182, 0.8182, 0.9091, 0.8182, 0.9091, 0.9091, 0.8182, 0.9091, 0.0, 0.9091, 0.09091, 0.9091, 0.09091, 1.0, 0.04018, 1.0, 0.03389, 0.9991, 0.02776, 0.9965, 0.02194, 0.9922, 0.01656, 0.9864, 0.01177, 0.9791, 0.007673, 0.9706, 0.004379, 0.961, 0.001966, 0.9506, 0.0004947, 0.9397, 0.0, 0.9286, 0.9091, 0.09091, 1.0, 0.09091, 1.0, 0.1818, 0.9091, 0.1818, 0.9091, 0.1818, 1.0, 0.1818, 1.0, 0.2727, 0.9091, 0.2727, 0.9091, 0.2727, 1.0, 0.2727, 1.0, 0.3636, 0.9091, 0.3636, 0.9091, 0.3636, 1.0, 0.3636, 1.0, 0.4545, 0.9091, 0.4545, 0.9091, 0.4545, 1.0, 0.4545, 1.0, 0.5455, 0.9091, 0.5455, 0.9091, 0.5455, 1.0, 0.5455, 1.0, 0.6364, 0.9091, 0.6364, 0.9091, 0.6364, 1.0, 0.6364, 1.0, 0.7273, 0.9091, 0.7273, 0.9091, 0.7273, 1.0, 0.7273, 1.0, 0.8182, 0.9091, 0.8182, 0.9091, 0.8182, 1.0, 0.8182, 1.0, 0.9091, 0.9091, 0.9091, 0.0, 0.07142, 0.0004947, 0.06025, 0.001966, 0.04935, 0.004379, 0.039, 0.007673, 0.02944, 0.01177, 0.02092, 0.01656, 0.01364, 0.02194, 0.007785, 0.02776, 0.003496, 0.03389, 0.0008794, 0.04018, 0.0, 0.09091, 0.0, 0.09091, 0.09091, 0.0, 0.09091])
me_plane_001.update()

# ---- curves / text
cu_beziercurve = bpy.data.curves.new('BezierCurve', 'CURVE')
cu_beziercurve.dimensions = '3D'
_sp = cu_beziercurve.splines.new('BEZIER'); _sp.bezier_points.add(1)
_sp.bezier_points.foreach_set('co', [-1.87, 0.0, 0.0, 1.588, -0.324, 0.0])
_sp.bezier_points.foreach_set('handle_left', [-2.006, 0.0, 0.0, 0.5883, -0.324, 0.0])
_sp.bezier_points.foreach_set('handle_right', [0.0, 0.0, 0.0, 2.588, -0.324, 0.0])
for _p, _l, _r in zip(_sp.bezier_points, ['ALIGNED', 'ALIGNED'], ['ALIGNED', 'ALIGNED']): _p.handle_left_type = _l; _p.handle_right_type = _r
_sp.order_u = 0
_sp.order_v = 0
cu_beziercurve.use_path = True
cu_beziercurve.fill_mode = 'FULL'

# ---- objects
ob_plane = bpy.data.objects.new('Plane', me_plane_007)
ob_empty = bpy.data.objects.new('Empty', None)
ob_warpfrom = bpy.data.objects.new('WarpFrom', None)
ob_warpto = bpy.data.objects.new('WarpTo', None)
ob_beziercurve = bpy.data.objects.new('BezierCurve', cu_beziercurve)
ob_plane_001 = bpy.data.objects.new('Plane.001', me_plane_001)

# ---- transforms, parenting, visibility, modifiers, constraints
ob_plane.location = (-0.8497, 0.5129, 0.0)
_m = ob_plane.modifiers.new('Curve', 'CURVE')
_m.object = ob_beziercurve
ob_empty.location = (-0.7976, 0.4118, 0.0)
ob_warpfrom.location = (-2.753, 1.226, 0.0)
ob_warpto.location = (-0.03128, -0.3753, 0.0)
ob_beziercurve.location = (0.0, 0.0, 0.0)
ob_plane_001.location = (-0.8497, 0.5129, 0.0)

# ---- collection membership
col_collection.objects.link(ob_plane)
col_collection.objects.link(ob_empty)
col_collection.objects.link(ob_warpfrom)
col_collection.objects.link(ob_warpto)
col_collection.objects.link(ob_beziercurve)
col_collection_2.objects.link(ob_plane_001)
def _layer_coll(name, lc=None):
    lc = lc or bpy.context.view_layer.layer_collection
    for c in lc.children:
        if c.name == name: return c
        r = _layer_coll(name, c)
        if r: return r
_layer_coll('Collection').exclude = True

# ---- scene / render settings (as saved in the file)
scene.frame_start = 1; scene.frame_end = 80; scene.frame_set(36)
scene.render.engine = 'BLENDER_EEVEE_NEXT'
scene.cycles.sampling_pattern = 'TABULATED_SOBOL'
scene.cycles.use_light_tree = False
scene.view_settings.view_transform = 'Filmic'
bpy.context.view_layer.update()

# ---- added for rendering (the .blend has no active camera and no usable light): camera, sun
cam_auto = bpy.data.cameras.new('AutoCamera')
cam_auto.lens = 50.0
cam_auto.sensor_width = 36.0
cam_auto.clip_end = 1000.0
ob_auto_camera = bpy.data.objects.new('AutoCamera', cam_auto)
scene.collection.objects.link(ob_auto_camera)
ob_auto_camera.location = (5.88675, -7.08711, 4.82224)
ob_auto_camera.rotation_euler = (1.09748, -7.21219e-08, 0.694738)
scene.camera = ob_auto_camera
light_auto_sun = bpy.data.lights.new('AutoSun', 'SUN')
light_auto_sun.energy = 3.0
light_auto_sun.angle = 0.0523599
ob_auto_sun = bpy.data.objects.new('AutoSun', light_auto_sun)
scene.collection.objects.link(ob_auto_sun)
ob_auto_sun.rotation_euler = (0.872665, 0.174533, 0.523599)
bpy.context.view_layer.update()
